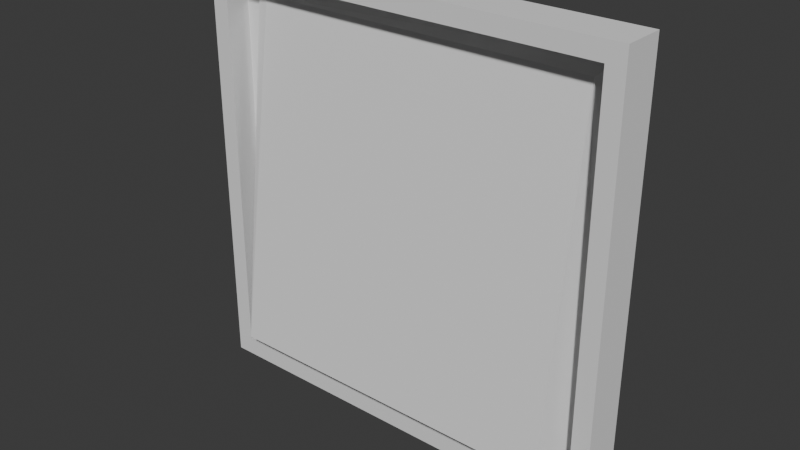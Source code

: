 # Source: light_switch_2.blend  (saved by Blender 4.0.36; exported with 4.5.12 LTS)
import bpy
from mathutils import Matrix  # noqa: F401  (used for matrix-valued properties, if any)

bpy.ops.wm.read_factory_settings(use_empty=True)
scene = bpy.context.scene
scene.name = 'Scene'

# ---- collections
col_collection = bpy.data.collections.new('Collection'); scene.collection.children.link(col_collection)

# ---- world
world_world = bpy.data.worlds.new('World'); scene.world = world_world
world_world.use_nodes = True; world_world.node_tree.nodes.clear()
_N = world_world.node_tree.nodes; _L = world_world.node_tree.links
n0 = _N.new('ShaderNodeOutputWorld'); n0.name = 'World Output'; n0.location = (300, 300)
n1 = _N.new('ShaderNodeBackground'); n1.name = 'Background'; n1.location = (10, 300)
n1.inputs[0].default_value = (0.05088, 0.05088, 0.05088, 1.0)
_L.new(n1.outputs[0], n0.inputs[0])
n0.is_active_output = True
world_world.color = (0.05088, 0.05088, 0.05088)
world_world.use_sun_shadow = False
world_world.sun_shadow_jitter_overblur = 0.0

# ---- meshes
me_cube_011 = bpy.data.meshes.new('Cube.011')
me_cube_011.from_pydata([(-0.8104, -1.955, -0.8104), (-0.8104, 0.3067, 0.8104), (-1.0, 1.0, -1.0), (-1.0, 1.0, 1.0), (0.8104, -1.955, -0.8104), (0.8104, 0.3067, 0.8104), (1.0, 1.0, -1.0), (1.0, 1.0, 1.0), (-0.9162, -1.0, -0.9162), (-0.9162, -1.0, 0.9162), (0.9162, -1.0, 0.9162), (0.9162, -1.0, -0.9162), (-0.9502, 0.4991, -0.9502), (-0.9502, 0.4991, 0.9502), (0.9502, 0.6915, 0.9502), (0.9502, 0.6915, -0.9502), (-1.0, -1.0, -1.0), (-1.0, -1.0, 1.0), (1.0, -1.0, 1.0), (1.0, -1.0, -1.0), (-0.8664, 0.4991, -0.8664), (-0.8664, 0.4991, 0.8664), (0.8664, 0.6915, 0.8664), (0.8664, 0.6915, -0.8664)], [], [(16, 17, 3, 2), (2, 3, 7, 6), (6, 7, 18, 19), (4, 5, 1, 0), (2, 6, 19, 16), (7, 3, 17, 18), (12, 13, 9, 8), (14, 15, 11, 10), (15, 12, 8, 11), (13, 14, 10, 9), (0, 1, 21, 20), (5, 4, 23, 22), (4, 0, 20, 23), (1, 5, 22, 21), (8, 9, 17, 16), (10, 11, 19, 18), (11, 8, 16, 19), (9, 10, 18, 17), (13, 12, 20, 21), (15, 14, 22, 23), (12, 15, 23, 20), (14, 13, 21, 22)])
_uv = me_cube_011.uv_layers.new(name='UVMap')
_uv.uv.foreach_set('vector', [0.375, 0.0, 0.625, 0.0, 0.625, 0.25, 0.375, 0.25, 0.375, 0.25, 0.625, 0.25, 0.625, 0.5, 0.375, 0.5, 0.375, 0.5, 0.625, 0.5, 0.625, 0.75, 0.375, 0.75, 0.3987, 0.7737, 0.6013, 0.7737, 0.6013, 0.9763, 0.3987, 0.9763, 0.125, 0.5, 0.375, 0.5, 0.375, 0.75, 0.125, 0.75, 0.625, 0.5, 0.875, 0.5, 0.875, 0.75, 0.625, 0.75, 0.3812, 0.9938, 0.6188, 0.9938, 0.6145, 0.9895, 0.3855, 0.9895, 0.6188, 0.7562, 0.3812, 0.7562, 0.3855, 0.7605, 0.6145, 0.7605, 0.3812, 0.7562, 0.3812, 0.9938, 0.3855, 0.9895, 0.3855, 0.7605, 0.6188, 0.9938, 0.6188, 0.7562, 0.6145, 0.7605, 0.6145, 0.9895, 0.3987, 0.9763, 0.6013, 0.9763, 0.6083, 0.9833, 0.3917, 0.9833, 0.6013, 0.7737, 0.3987, 0.7737, 0.3917, 0.7667, 0.6083, 0.7667, 0.3987, 0.7737, 0.3987, 0.9763, 0.3917, 0.9833, 0.3917, 0.7667, 0.6013, 0.9763, 0.6013, 0.7737, 0.6083, 0.7667, 0.6083, 0.9833, 0.3855, 0.9895, 0.6145, 0.9895, 0.625, 1.0, 0.375, 1.0, 0.6145, 0.7605, 0.3855, 0.7605, 0.375, 0.75, 0.625, 0.75, 0.3855, 0.7605, 0.3855, 0.9895, 0.375, 1.0, 0.375, 0.75, 0.6145, 0.9895, 0.6145, 0.7605, 0.625, 0.75, 0.625, 1.0, 0.6188, 0.9938, 0.3812, 0.9938, 0.3917, 0.9833, 0.6083, 0.9833, 0.3812, 0.7562, 0.6188, 0.7562, 0.6083, 0.7667, 0.3917, 0.7667, 0.3812, 0.9938, 0.3812, 0.7562, 0.3917, 0.7667, 0.3917, 0.9833, 0.6188, 0.7562, 0.6188, 0.9938, 0.6083, 0.9833, 0.6083, 0.7667])
me_cube_011.update()

# ---- objects
ob_cube = bpy.data.objects.new('Cube', me_cube_011)

# ---- transforms, parenting, visibility, modifiers, constraints
ob_cube.location = (0.0, 0.0, 0.0)
ob_cube.scale = (1.0, 0.1, 1.0)

# ---- collection membership
col_collection.objects.link(ob_cube)

# ---- scene / render settings (as saved in the file)
scene.frame_start = 1; scene.frame_end = 250; scene.frame_set(1)
scene.render.engine = 'CYCLES'
scene.cycles.sampling_pattern = 'TABULATED_SOBOL'
bpy.context.view_layer.update()

# ---- added for rendering (the .blend has no active camera and no usable light): camera, sun
cam_auto = bpy.data.cameras.new('AutoCamera')
cam_auto.lens = 50.0
cam_auto.sensor_width = 36.0
cam_auto.clip_end = 1000.0
ob_auto_camera = bpy.data.objects.new('AutoCamera', cam_auto)
scene.collection.objects.link(ob_auto_camera)
ob_auto_camera.location = (2.63117, -3.20513, 2.10494)
ob_auto_camera.rotation_euler = (1.09748, -7.21219e-08, 0.694738)
scene.camera = ob_auto_camera
light_auto_sun = bpy.data.lights.new('AutoSun', 'SUN')
light_auto_sun.energy = 3.0
light_auto_sun.angle = 0.0523599
ob_auto_sun = bpy.data.objects.new('AutoSun', light_auto_sun)
scene.collection.objects.link(ob_auto_sun)
ob_auto_sun.rotation_euler = (0.872665, 0.174533, 0.523599)
bpy.context.view_layer.update()

